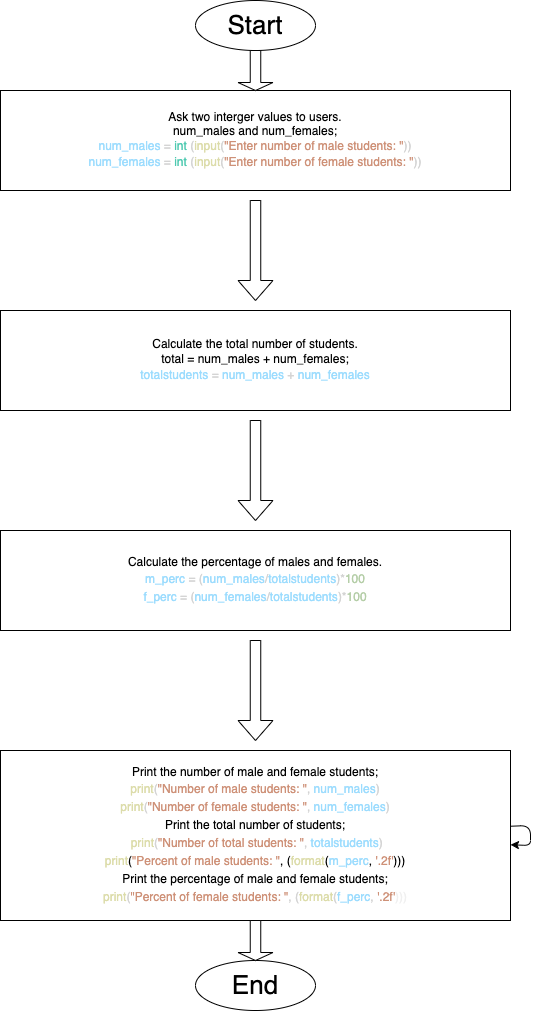

The diagram above was exported from draw.io. Its source (the exported page's mxGraphModel, read from the mxfile embedded in the PNG):
<mxGraphModel dx="250" dy="458" grid="1" gridSize="10" guides="1" tooltips="1" connect="1" arrows="1" fold="1" page="1" pageScale="1" pageWidth="850" pageHeight="1100" background="#ffffff" math="0" shadow="0">
  <root>
    <mxCell id="0" />
    <mxCell id="1" parent="0" />
    <mxCell id="2" value="Ask two interger values to users.&lt;br&gt;num_males and num_females;&lt;br&gt;&lt;span style=&quot;background-color: initial; color: rgb(156, 220, 254);&quot;&gt;num_males&lt;/span&gt;&lt;span style=&quot;color: rgb(212, 212, 212); background-color: initial;&quot;&gt; = &lt;/span&gt;&lt;span style=&quot;background-color: initial; color: rgb(78, 201, 176);&quot;&gt;int&lt;/span&gt;&lt;span style=&quot;color: rgb(212, 212, 212); background-color: initial;&quot;&gt; (&lt;/span&gt;&lt;span style=&quot;background-color: initial; color: rgb(220, 220, 170);&quot;&gt;input&lt;/span&gt;&lt;span style=&quot;color: rgb(212, 212, 212); background-color: initial;&quot;&gt;(&lt;/span&gt;&lt;span style=&quot;background-color: initial; color: rgb(206, 145, 120);&quot;&gt;&quot;Enter number of male students: &quot;&lt;/span&gt;&lt;span style=&quot;color: rgb(212, 212, 212); background-color: initial;&quot;&gt;))&lt;/span&gt;&lt;br&gt;&lt;div style=&quot;color: rgb(212, 212, 212); line-height: 18px;&quot;&gt;&lt;div style=&quot;&quot;&gt;    &lt;span style=&quot;color: rgb(156, 220, 254);&quot;&gt;num_females&lt;/span&gt; = &lt;span style=&quot;color: rgb(78, 201, 176);&quot;&gt;int&lt;/span&gt; (&lt;span style=&quot;color: rgb(220, 220, 170);&quot;&gt;input&lt;/span&gt;(&lt;span style=&quot;color: rgb(206, 145, 120);&quot;&gt;&quot;Enter number of female students: &quot;&lt;/span&gt;))&lt;/div&gt;&lt;/div&gt;" style="rounded=0;whiteSpace=wrap;html=1;" parent="1" vertex="1">
      <mxGeometry x="210" y="90" width="510" height="100" as="geometry" />
    </mxCell>
    <mxCell id="6" value="Calculate the total number of students.&lt;br&gt;total = num_males + num_females;&lt;br&gt;&lt;div style=&quot;color: rgb(212, 212, 212); line-height: 18px;&quot;&gt;&lt;span style=&quot;color: rgb(156, 220, 254);&quot;&gt;totalstudents&lt;/span&gt; = &lt;span style=&quot;color: rgb(156, 220, 254);&quot;&gt;num_males&lt;/span&gt; + &lt;span style=&quot;color: rgb(156, 220, 254);&quot;&gt;num_females&lt;/span&gt;&lt;/div&gt;" style="rounded=0;whiteSpace=wrap;html=1;" parent="1" vertex="1">
      <mxGeometry x="210" y="310" width="510" height="100" as="geometry" />
    </mxCell>
    <mxCell id="7" value="Calculate the percentage of males and females.&lt;br&gt;&lt;div style=&quot;color: rgb(212, 212, 212); line-height: 18px;&quot;&gt;&lt;span style=&quot;color: rgb(156, 220, 254);&quot;&gt;m_perc&lt;/span&gt; = (&lt;span style=&quot;color: rgb(156, 220, 254);&quot;&gt;num_males&lt;/span&gt;/&lt;span style=&quot;color: rgb(156, 220, 254);&quot;&gt;totalstudents&lt;/span&gt;)*&lt;span style=&quot;color: rgb(181, 206, 168);&quot;&gt;100&lt;/span&gt;&lt;/div&gt;&lt;div style=&quot;color: rgb(212, 212, 212); line-height: 18px;&quot;&gt;&lt;div style=&quot;line-height: 18px;&quot;&gt;&lt;span style=&quot;color: rgb(156, 220, 254);&quot;&gt;f_perc&lt;/span&gt; = (&lt;span style=&quot;color: rgb(156, 220, 254);&quot;&gt;num_females&lt;/span&gt;/&lt;span style=&quot;color: rgb(156, 220, 254);&quot;&gt;totalstudents&lt;/span&gt;)*&lt;span style=&quot;color: rgb(181, 206, 168);&quot;&gt;100&lt;/span&gt;&lt;/div&gt;&lt;/div&gt;" style="rounded=0;whiteSpace=wrap;html=1;" parent="1" vertex="1">
      <mxGeometry x="210" y="530" width="510" height="100" as="geometry" />
    </mxCell>
    <mxCell id="9" value="" style="shape=singleArrow;direction=south;whiteSpace=wrap;html=1;labelBackgroundColor=#18141D;fontFamily=Helvetica;" parent="1" vertex="1">
      <mxGeometry x="447.5" y="640" width="35" height="100" as="geometry" />
    </mxCell>
    <mxCell id="10" value="Print the number of male and female students;&lt;br&gt;&lt;div style=&quot;line-height: 18px;&quot;&gt;&lt;div style=&quot;color: rgb(212, 212, 212);&quot;&gt; &lt;span style=&quot;color: #dcdcaa;&quot;&gt;print&lt;/span&gt;(&lt;span style=&quot;color: #ce9178;&quot;&gt;&quot;Number of male students: &quot;&lt;/span&gt;, &lt;span style=&quot;color: #9cdcfe;&quot;&gt;num_males&lt;/span&gt;)&lt;/div&gt;&lt;div style=&quot;color: rgb(212, 212, 212);&quot;&gt;    &lt;span style=&quot;color: rgb(220, 220, 170);&quot;&gt;print&lt;/span&gt;(&lt;span style=&quot;color: rgb(206, 145, 120);&quot;&gt;&quot;Number of female students: &quot;&lt;/span&gt;, &lt;span style=&quot;color: rgb(156, 220, 254);&quot;&gt;num_females&lt;/span&gt;)&lt;/div&gt;Print the total number of students;&lt;br&gt;&lt;div style=&quot;line-height: 18px;&quot;&gt;&lt;/div&gt;&lt;div style=&quot;color: rgb(212, 212, 212);&quot;&gt;&lt;span style=&quot;background-color: initial;&quot;&gt;&amp;nbsp;&lt;/span&gt;&lt;span style=&quot;background-color: initial; color: rgb(220, 220, 170);&quot;&gt;print&lt;/span&gt;&lt;span style=&quot;background-color: initial;&quot;&gt;(&lt;/span&gt;&lt;span style=&quot;background-color: initial; color: rgb(206, 145, 120);&quot;&gt;&quot;Number of total students: &quot;&lt;/span&gt;&lt;span style=&quot;background-color: initial;&quot;&gt;, &lt;/span&gt;&lt;span style=&quot;background-color: initial; color: rgb(156, 220, 254);&quot;&gt;totalstudents&lt;/span&gt;&lt;span style=&quot;background-color: initial;&quot;&gt;)&lt;/span&gt;&lt;br&gt;&lt;/div&gt;&lt;div style=&quot;&quot;&gt;&lt;span style=&quot;background-color: initial; color: rgb(220, 220, 170);&quot;&gt;print&lt;/span&gt;&lt;span style=&quot;background-color: initial;&quot;&gt;(&lt;/span&gt;&lt;span style=&quot;background-color: initial; color: rgb(206, 145, 120);&quot;&gt;&quot;Percent of male students: &quot;&lt;/span&gt;&lt;span style=&quot;background-color: initial;&quot;&gt;, (&lt;/span&gt;&lt;span style=&quot;background-color: initial; color: rgb(220, 220, 170);&quot;&gt;format&lt;/span&gt;&lt;span style=&quot;background-color: initial;&quot;&gt;(&lt;/span&gt;&lt;span style=&quot;background-color: initial; color: rgb(156, 220, 254);&quot;&gt;m_perc&lt;/span&gt;&lt;span style=&quot;background-color: initial;&quot;&gt;, &lt;/span&gt;&lt;span style=&quot;background-color: initial; color: rgb(206, 145, 120);&quot;&gt;'.2f'&lt;/span&gt;&lt;span style=&quot;background-color: initial;&quot;&gt;)))&lt;/span&gt;&lt;br&gt;&lt;/div&gt;&lt;div style=&quot;&quot;&gt;Print the percentage of male and female students;&lt;br&gt;&lt;div style=&quot;line-height: 18px;&quot;&gt;&lt;/div&gt;&lt;/div&gt;&lt;div style=&quot;&quot;&gt;&lt;div style=&quot;color: rgb(212, 212, 212); line-height: 18px;&quot;&gt;&lt;div style=&quot;line-height: 18px;&quot;&gt;&lt;span style=&quot;color: rgb(220, 220, 170);&quot;&gt;print&lt;/span&gt;(&lt;span style=&quot;color: rgb(206, 145, 120);&quot;&gt;&quot;Percent of female students: &quot;&lt;/span&gt;, (&lt;span style=&quot;color: rgb(220, 220, 170);&quot;&gt;format&lt;/span&gt;(&lt;span style=&quot;color: rgb(156, 220, 254);&quot;&gt;f_perc&lt;/span&gt;, &lt;span style=&quot;color: rgb(206, 145, 120);&quot;&gt;'.2f'&lt;/span&gt;&lt;span style=&quot;color: rgb(240, 240, 240); background-color: initial;&quot;&gt;)))&lt;/span&gt;&lt;/div&gt;&lt;/div&gt;&lt;/div&gt;&lt;/div&gt;" style="rounded=0;whiteSpace=wrap;html=1;" parent="1" vertex="1">
      <mxGeometry x="210" y="750" width="510" height="170" as="geometry" />
    </mxCell>
    <mxCell id="11" style="edgeStyle=none;html=1;fontFamily=Helvetica;" parent="1" source="10" target="10" edge="1">
      <mxGeometry relative="1" as="geometry">
        <Array as="points">
          <mxPoint x="640" y="880" />
        </Array>
      </mxGeometry>
    </mxCell>
    <mxCell id="12" value="" style="shape=singleArrow;direction=south;whiteSpace=wrap;html=1;labelBackgroundColor=#18141D;fontFamily=Helvetica;" parent="1" vertex="1">
      <mxGeometry x="447.5" y="420" width="35" height="100" as="geometry" />
    </mxCell>
    <mxCell id="13" value="" style="shape=singleArrow;direction=south;whiteSpace=wrap;html=1;labelBackgroundColor=#18141D;fontFamily=Helvetica;" parent="1" vertex="1">
      <mxGeometry x="447.5" y="200" width="35" height="100" as="geometry" />
    </mxCell>
    <mxCell id="17" value="End" style="ellipse;whiteSpace=wrap;html=1;labelBackgroundColor=none;fontFamily=Helvetica;fontSize=26;" parent="1" vertex="1">
      <mxGeometry x="405" y="960" width="120" height="50" as="geometry" />
    </mxCell>
    <mxCell id="21" value="Start" style="ellipse;whiteSpace=wrap;html=1;labelBackgroundColor=none;fontFamily=Helvetica;fontSize=26;" parent="1" vertex="1">
      <mxGeometry x="405" width="120" height="50" as="geometry" />
    </mxCell>
    <mxCell id="26" value="" style="shape=singleArrow;direction=south;whiteSpace=wrap;html=1;labelBackgroundColor=#18141D;fontFamily=Helvetica;" parent="1" vertex="1">
      <mxGeometry x="447.5" y="50" width="35" height="40" as="geometry" />
    </mxCell>
    <mxCell id="28" value="" style="shape=singleArrow;direction=south;whiteSpace=wrap;html=1;labelBackgroundColor=#18141D;fontFamily=Helvetica;" parent="1" vertex="1">
      <mxGeometry x="447.5" y="920" width="35" height="40" as="geometry" />
    </mxCell>
  </root>
</mxGraphModel>